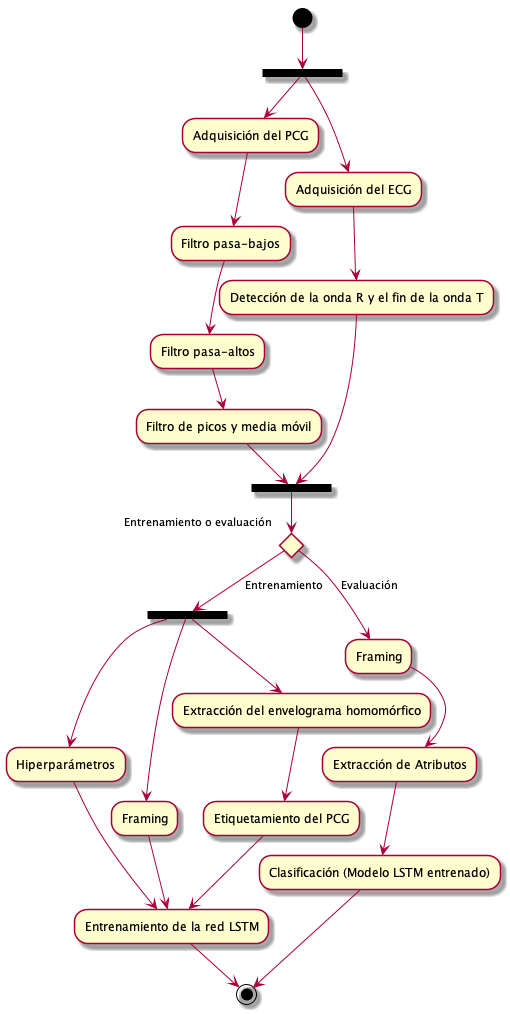

The diagram above was rendered by PlantUML. Its source (embedded in the PNG):
@startuml
(*) --> ===B1===
===B1=== --> "Adquisición del PCG"
===B1=== --> "Adquisición del ECG"

"Adquisición del PCG" --> "Filtro pasa-bajos" as lp
lp --> "Filtro pasa-altos" as hp

"Adquisición del ECG" --> "Detección de la onda R y el fin de la onda T" as RT

hp --> "Filtro de picos y media móvil" as spikeMean

spikeMean --> ===B2===
RT --> ===B2===

===B2=== --> if "Entrenamiento o evaluación" then
  -->[Entrenamiento] ===B3===
else
-->[Evaluación] "Framing" as fr2
endif

===B3=== --> "Hiperparámetros" as hyperparameters
===B3=== --> "Framing" as fr1
===B3=== --> "Extracción del envelograma homomórfico" as henv

hyperparameters --> "Entrenamiento de la red LSTM" as train
fr1 --> train

henv --> "Etiquetamiento del PCG" as labeling

labeling --> train

fr2 --> "Extracción de Atributos" as ae2
ae2 --> "Clasificación (Modelo LSTM entrenado)" as tm

train --> (*)
tm --> (*)
@enduml